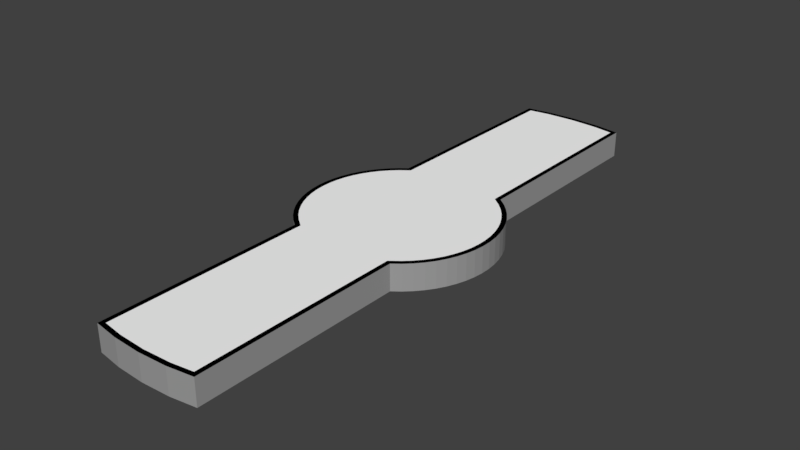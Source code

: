 # Source: obs_11.blend  (saved by Blender 2.79.0; exported with 4.5.12 LTS)
import bpy
from mathutils import Matrix  # noqa: F401  (used for matrix-valued properties, if any)

bpy.ops.wm.read_factory_settings(use_empty=True)
scene = bpy.context.scene
scene.name = 'Scene'

# ---- collections
col_collection_1 = bpy.data.collections.new('Collection 1'); scene.collection.children.link(col_collection_1)

# ---- materials (node trees are filled in below, after node groups)
mat_material = bpy.data.materials.new('Material')
mat_material.alpha_threshold = 0.0
mat_material.use_transparent_shadow = False
mat_material.diffuse_color = (1.0, 1.0, 1.0, 1.0)
mat_material.roughness = 0.5
mat_material_001 = bpy.data.materials.new('Material.001')
mat_material_001.alpha_threshold = 0.0
mat_material_001.use_transparent_shadow = False
mat_material_001.diffuse_color = (0.0, 0.0, 0.0, 1.0)
mat_material_001.roughness = 0.5
mat_material_004 = bpy.data.materials.new('Material.004')
mat_material_004.alpha_threshold = 0.0
mat_material_004.use_transparent_shadow = False
mat_material_004.diffuse_color = (0.342, 0.342, 0.342, 1.0)
mat_material_004.roughness = 0.5

# ---- material node trees

# ---- world
world_world = bpy.data.worlds.new('World'); scene.world = world_world
world_world.color = (0.05088, 0.05088, 0.05088)
world_world.use_sun_shadow = False
world_world.sun_shadow_jitter_overblur = 0.0
world_world.cycles.sampling_method = 'MANUAL'

# ---- meshes
me_cylinder_017 = bpy.data.meshes.new('Cylinder.017')
me_cylinder_017.from_pydata([(1.686e-08, 0.905, -1.0), (1.686e-08, 0.905, 1.0), (0.0887, 0.9006, -1.0), (0.0887, 0.9006, 1.0), (0.0887, -0.9006, -1.0), (0.0887, -0.9006, 1.0), (-7.285e-07, -0.905, -1.0), (-7.285e-07, -0.905, 1.0), (-0.0887, -0.9006, -1.0), (-0.0887, -0.9006, 1.0), (-0.08871, 0.9006, -1.0), (-0.08871, 0.9006, 1.0), (-0.2817, -0.04315, 1.0), (-0.2817, -0.04315, -1.0), (-0.2559, -0.1255, 1.0), (-0.2559, -0.1255, -1.0), (-0.2672, -0.09898, 1.0), (-0.2672, -0.09898, -1.0), (-0.2846, 0.01443, 1.0), (-0.2846, 0.01443, -1.0), (-0.2846, -0.01443, 1.0), (-0.2846, -0.01443, -1.0), (0.1564, 0.8906, 1.0), (0.1564, 0.8906, -1.0), (0.1564, 0.2389, 1.0), (0.1564, 0.2389, -1.0), (0.2559, -0.1255, 1.0), (0.2559, -0.1255, -1.0), (0.2672, -0.09898, 1.0), (0.2672, -0.09898, -1.0), (0.2418, -0.1507, 1.0), (0.2418, -0.1507, -1.0), (-0.1564, 0.2389, 1.0), (-0.1564, 0.2389, -1.0), (-0.1856, 0.2162, 1.0), (-0.1856, 0.2162, -1.0), (0.2846, -0.01443, 1.0), (0.2846, -0.01443, -1.0), (0.1564, -0.2389, 1.0), (0.1564, -0.2389, -1.0), (-0.2759, -0.07143, 1.0), (-0.2759, -0.07143, -1.0), (-0.1856, -0.2162, 1.0), (-0.1856, -0.2162, -1.0), (-0.1564, -0.2389, 1.0), (-0.1564, -0.2389, -1.0), (0.2759, -0.07143, 1.0), (0.2759, -0.07143, -1.0), (0.2817, -0.04315, 1.0), (0.2817, -0.04315, -1.0), (0.2846, 0.01443, 1.0), (0.2846, 0.01443, -1.0), (0.2817, 0.04315, 1.0), (0.2817, 0.04315, -1.0), (-0.2759, 0.07143, 1.0), (-0.2759, 0.07143, -1.0), (-0.2418, -0.1507, 1.0), (-0.2418, -0.1507, -1.0), (-0.2066, -0.1963, 1.0), (-0.2066, -0.1963, -1.0), (-0.2817, 0.04315, 1.0), (-0.2817, 0.04315, -1.0), (-0.2672, 0.09898, 1.0), (-0.2672, 0.09898, -1.0), (0.2254, -0.1744, 1.0), (0.2254, -0.1744, -1.0), (0.2066, -0.1963, 1.0), (0.2066, -0.1963, -1.0), (0.1856, -0.2162, 1.0), (0.1856, -0.2162, -1.0), (0.1564, -0.8906, -1.0), (0.1564, -0.8906, 1.0), (-0.2066, 0.1963, 1.0), (-0.2066, 0.1963, -1.0), (0.2559, 0.1255, 1.0), (0.2559, 0.1255, -1.0), (-0.2254, -0.1744, 1.0), (-0.2254, -0.1744, -1.0), (0.2672, 0.09898, 1.0), (0.2672, 0.09898, -1.0), (-0.1564, -0.8906, 1.0), (-0.1564, -0.8906, -1.0), (-0.2559, 0.1255, 1.0), (-0.2559, 0.1255, -1.0), (-0.2418, 0.1507, 1.0), (-0.2418, 0.1507, -1.0), (0.2759, 0.07143, 1.0), (0.2759, 0.07143, -1.0), (0.2418, 0.1507, 1.0), (0.2418, 0.1507, -1.0), (-0.1564, 0.8906, 1.0), (-0.1564, 0.8906, -1.0), (0.2066, 0.1963, 1.0), (0.2066, 0.1963, -1.0), (0.2254, 0.1744, 1.0), (0.2254, 0.1744, -1.0), (-0.2254, 0.1744, 1.0), (-0.2254, 0.1744, -1.0), (0.1856, 0.2162, 1.0), (0.1856, 0.2162, -1.0), (0.0, 0.92, -1.0), (0.09018, 0.9156, -1.0), (0.09018, 0.9156, 1.0), (0.0, 0.92, 1.0), (0.1714, 0.9035, 1.0), (0.1714, -0.9035, -1.0), (0.09018, -0.9156, -1.0), (-7.385e-07, -0.92, -1.0), (-7.385e-07, -0.92, 1.0), (0.09018, -0.9156, 1.0), (-0.09018, -0.9156, -1.0), (-0.09018, -0.9156, 1.0), (-0.1714, -0.9035, 1.0), (-0.1714, 0.9035, -1.0), (-0.09018, 0.9156, -1.0), (-0.09018, 0.9156, 1.0), (-0.2965, -0.04543, 1.0), (-0.2904, -0.0752, 1.0), (-0.2965, -0.04543, -1.0), (-0.2904, -0.0752, -1.0), (-0.2813, -0.1042, 1.0), (-0.2693, -0.1321, 1.0), (-0.2813, -0.1042, -1.0), (-0.2693, -0.1321, -1.0), (-0.2996, 0.01519, 1.0), (-0.2996, -0.01519, 1.0), (-0.2996, 0.01519, -1.0), (-0.2996, -0.01519, -1.0), (0.1714, 0.2462, 1.0), (0.1714, 0.2462, -1.0), (0.1714, 0.9035, -1.0), (0.2693, -0.1321, 1.0), (0.2813, -0.1042, 1.0), (0.2693, -0.1321, -1.0), (0.2813, -0.1042, -1.0), (0.2546, -0.1587, 1.0), (0.2546, -0.1587, -1.0), (-0.1714, 0.2462, 1.0), (-0.1954, 0.2276, 1.0), (-0.1714, 0.2462, -1.0), (-0.1954, 0.2276, -1.0), (-0.2546, -0.1587, 1.0), (-0.2546, -0.1587, -1.0), (-0.2174, 0.2067, 1.0), (-0.2174, 0.2067, -1.0), (-0.2965, 0.04543, 1.0), (0.2996, -0.01519, 1.0), (0.2996, 0.01519, 1.0), (0.2996, -0.01519, -1.0), (0.2996, 0.01519, -1.0), (0.1714, -0.2462, -1.0), (0.1954, -0.2276, -1.0), (-0.1954, -0.2276, 1.0), (-0.1714, -0.2462, 1.0), (-0.1954, -0.2276, -1.0), (-0.1714, -0.2462, -1.0), (0.2904, -0.0752, 1.0), (0.2965, -0.04543, 1.0), (0.2904, -0.0752, -1.0), (0.2965, -0.04543, -1.0), (0.2965, 0.04543, 1.0), (0.2965, 0.04543, -1.0), (-0.2904, 0.0752, 1.0), (-0.2904, 0.0752, -1.0), (-0.2965, 0.04543, -1.0), (-0.2174, -0.2067, 1.0), (-0.2174, -0.2067, -1.0), (-0.2813, 0.1042, 1.0), (-0.2813, 0.1042, -1.0), (0.2174, -0.2067, 1.0), (0.2372, -0.1836, 1.0), (0.2174, -0.2067, -1.0), (0.2372, -0.1836, -1.0), (0.1954, -0.2276, 1.0), (0.1714, -0.2462, 1.0), (0.1714, -0.9035, 1.0), (-0.2372, -0.1836, 1.0), (-0.2372, -0.1836, -1.0), (0.2693, 0.1321, -1.0), (0.2546, 0.1587, -1.0), (0.2693, 0.1321, 1.0), (0.2813, 0.1042, 1.0), (0.2813, 0.1042, -1.0), (-0.1714, -0.9035, -1.0), (0.2904, 0.0752, 1.0), (0.2904, 0.0752, -1.0), (-0.2693, 0.1321, 1.0), (-0.2693, 0.1321, -1.0), (-0.2372, 0.1836, 1.0), (-0.2372, 0.1836, -1.0), (-0.2546, 0.1587, 1.0), (-0.2546, 0.1587, -1.0), (0.2546, 0.1587, 1.0), (0.2372, 0.1836, 1.0), (0.2372, 0.1836, -1.0), (-0.1714, 0.9035, 1.0), (0.2174, 0.2067, 1.0), (0.2174, 0.2067, -1.0), (0.1954, 0.2276, -1.0), (0.1954, 0.2276, 1.0)], [], [(100, 103, 102, 101), (101, 102, 104, 130), (106, 109, 108, 107), (107, 108, 111, 110), (110, 111, 112, 183), (3, 1, 11, 90, 32, 34, 72, 96, 84, 82, 62, 54, 60, 18, 20, 12, 40, 16, 14, 56, 76, 58, 42, 44, 80, 9, 7, 5, 71, 38, 68, 66, 64, 30, 26, 28, 46, 48, 36, 50, 52, 86, 78, 74, 88, 94, 92, 98, 24, 22), (114, 115, 103, 100), (0, 2, 23, 25, 99, 93, 95, 89, 75, 79, 87, 53, 51, 37, 49, 47, 29, 27, 31, 65, 67, 69, 39, 70, 4, 6, 8, 81, 45, 43, 59, 77, 57, 15, 17, 41, 13, 21, 19, 61, 55, 63, 83, 85, 97, 73, 35, 33, 91, 10), (194, 197, 196, 193), (164, 126, 124, 145), (182, 178, 180, 181), (178, 179, 192, 180), (150, 151, 173, 174), (198, 129, 128, 199), (197, 198, 199, 196), (137, 195, 113, 139), (174, 175, 105, 150), (159, 148, 146, 157), (148, 149, 147, 146), (113, 195, 115, 114), (144, 189, 188, 143), (140, 144, 143, 138), (134, 158, 156, 132), (139, 140, 138, 137), (105, 175, 109, 106), (129, 130, 104, 128), (127, 118, 116, 125), (185, 182, 181, 184), (166, 154, 152, 165), (161, 185, 184, 160), (133, 134, 132, 131), (168, 163, 162, 167), (172, 136, 135, 170), (163, 164, 145, 162), (151, 171, 169, 173), (179, 194, 193, 192), (155, 183, 112, 153), (123, 142, 141, 121), (191, 187, 186, 190), (158, 159, 157, 156), (118, 119, 117, 116), (154, 155, 153, 152), (149, 161, 160, 147), (171, 172, 170, 169), (126, 127, 125, 124), (142, 177, 176, 141), (189, 191, 190, 188), (177, 166, 165, 176), (119, 122, 120, 117), (187, 168, 167, 186), (136, 133, 131, 135), (122, 123, 121, 120), (2, 0, 100, 101), (1, 3, 102, 103), (3, 22, 104, 102), (4, 70, 105, 106), (6, 4, 106, 107), (5, 7, 108, 109), (8, 6, 107, 110), (7, 9, 111, 108), (9, 80, 112, 111), (10, 91, 113, 114), (0, 10, 114, 100), (11, 1, 103, 115), (40, 12, 116, 117), (13, 41, 119, 118), (14, 16, 120, 121), (17, 15, 123, 122), (20, 18, 124, 125), (19, 21, 127, 126), (12, 20, 125, 116), (21, 13, 118, 127), (22, 24, 128, 104), (25, 23, 130, 129), (28, 26, 131, 132), (27, 29, 134, 133), (26, 30, 135, 131), (31, 27, 133, 136), (34, 32, 137, 138), (33, 35, 140, 139), (56, 14, 121, 141), (15, 57, 142, 123), (72, 34, 138, 143), (35, 73, 144, 140), (18, 60, 145, 124), (50, 36, 146, 147), (37, 51, 149, 148), (39, 69, 151, 150), (44, 42, 152, 153), (43, 45, 155, 154), (48, 46, 156, 157), (47, 49, 159, 158), (52, 50, 147, 160), (51, 53, 161, 149), (46, 28, 132, 156), (29, 47, 158, 134), (36, 48, 157, 146), (49, 37, 148, 159), (60, 54, 162, 145), (55, 61, 164, 163), (42, 58, 165, 152), (59, 43, 154, 166), (61, 19, 126, 164), (54, 62, 167, 162), (63, 55, 163, 168), (64, 66, 169, 170), (67, 65, 172, 171), (68, 38, 174, 173), (30, 64, 170, 135), (65, 31, 136, 172), (66, 68, 173, 169), (69, 67, 171, 151), (16, 40, 117, 120), (41, 17, 122, 119), (38, 71, 175, 174), (70, 39, 150, 105), (76, 56, 141, 176), (57, 77, 177, 142), (75, 89, 179, 178), (74, 78, 181, 180), (79, 75, 178, 182), (58, 76, 176, 165), (77, 59, 166, 177), (80, 44, 153, 112), (45, 81, 183, 155), (86, 52, 160, 184), (53, 87, 185, 161), (62, 82, 186, 167), (83, 63, 168, 187), (96, 72, 143, 188), (73, 97, 189, 144), (82, 84, 190, 186), (85, 83, 187, 191), (78, 86, 184, 181), (87, 79, 182, 185), (94, 88, 192, 193), (89, 95, 194, 179), (88, 74, 180, 192), (32, 90, 195, 137), (91, 33, 139, 113), (92, 94, 193, 196), (95, 93, 197, 194), (84, 96, 188, 190), (97, 85, 191, 189), (93, 99, 198, 197), (98, 92, 196, 199), (99, 25, 129, 198), (24, 98, 199, 128), (71, 5, 109, 175), (23, 2, 101, 130), (90, 11, 115, 195), (81, 8, 110, 183)])
me_cylinder_017.polygons.foreach_set('material_index', [2, 2, 2, 2, 2, 0, 2, 0, 2, 2, 2, 2, 2, 2, 2, 2, 2, 2, 2, 2, 2, 2, 2, 2, 2, 2, 2, 2, 2, 2, 2, 2, 2, 2, 2, 2, 2, 2, 2, 2, 2, 2, 2, 2, 2, 2, 2, 2, 2, 2, 2, 2, 1, 1, 1, 1, 1, 1, 1, 1, 1, 1, 1, 1, 1, 1, 1, 1, 1, 1, 1, 1, 1, 1, 1, 1, 1, 1, 1, 1, 1, 1, 1, 1, 1, 1, 1, 1, 1, 1, 1, 1, 1, 1, 1, 1, 1, 1, 1, 1, 1, 1, 1, 1, 1, 1, 1, 1, 1, 1, 1, 1, 1, 1, 1, 1, 1, 1, 1, 1, 1, 1, 1, 1, 1, 1, 1, 1, 1, 1, 1, 1, 1, 1, 1, 1, 1, 1, 1, 1, 1, 1, 1, 1, 1, 1, 1, 1, 1, 1, 1, 1])
_uv = me_cylinder_017.uv_layers.new(name='UVMap')
_uv.uv.foreach_set('vector', [0.2975, 0.533, 0.1771, 0.9798, 0.2035, 0.9999, 0.302, 0.4878, 0.302, 0.4878, 0.2035, 0.9999, 0.2225, 0.9653, 0.305, 0.4408, 0.007375, 0.566, 0.1509, 0.7713, 0.1546, 0.7765, 0.01328, 0.5896, 0.01328, 0.5896, 0.1546, 0.7765, 0.1586, 0.7822, 0.02069, 0.6119, 0.02069, 0.6119, 0.1586, 0.7822, 0.1631, 0.7876, 0.03011, 0.6322, 0.6674, 0.03713, 0.6682, 0.05271, 0.6674, 0.06828, 0.6656, 0.08017, 0.5512, 0.08017, 0.5472, 0.0853, 0.5437, 0.08898, 0.5399, 0.09228, 0.5357, 0.09517, 0.5313, 0.09763, 0.5266, 0.09963, 0.5218, 0.1011, 0.5168, 0.1022, 0.5118, 0.1027, 0.5067, 0.1027, 0.5017, 0.1022, 0.4967, 0.1011, 0.4919, 0.09963, 0.4872, 0.09763, 0.4828, 0.09517, 0.4786, 0.09228, 0.4748, 0.08898, 0.4713, 0.0853, 0.4673, 0.08017, 0.3529, 0.08017, 0.3511, 0.06828, 0.3504, 0.05271, 0.3511, 0.03713, 0.3529, 0.02525, 0.4673, 0.02525, 0.4713, 0.02011, 0.4748, 0.01644, 0.4786, 0.01314, 0.4828, 0.01024, 0.4872, 0.00778, 0.4919, 0.005781, 0.4967, 0.004263, 0.5017, 0.003243, 0.5067, 0.00273, 0.5118, 0.00273, 0.5168, 0.003243, 0.5218, 0.004263, 0.5266, 0.005781, 0.5313, 0.00778, 0.5357, 0.01024, 0.5399, 0.01314, 0.5437, 0.01644, 0.5472, 0.02011, 0.5512, 0.02525, 0.6656, 0.02525, 0.2895, 0.5757, 0.1608, 0.9633, 0.1771, 0.9798, 0.2975, 0.533, 0.6682, 0.1581, 0.6674, 0.1737, 0.6656, 0.1856, 0.5512, 0.1856, 0.5472, 0.1907, 0.5437, 0.1944, 0.5399, 0.1977, 0.5357, 0.2006, 0.5313, 0.203, 0.5266, 0.205, 0.5218, 0.2066, 0.5168, 0.2076, 0.5118, 0.2081, 0.5067, 0.2081, 0.5017, 0.2076, 0.4967, 0.2066, 0.4919, 0.205, 0.4872, 0.203, 0.4828, 0.2006, 0.4786, 0.1977, 0.4748, 0.1944, 0.4713, 0.1907, 0.4673, 0.1856, 0.3529, 0.1856, 0.3511, 0.1737, 0.3504, 0.1581, 0.3511, 0.1425, 0.3529, 0.1307, 0.4673, 0.1307, 0.4713, 0.1255, 0.4748, 0.1218, 0.4786, 0.1185, 0.4828, 0.1157, 0.4872, 0.1132, 0.4919, 0.1112, 0.4967, 0.1097, 0.5017, 0.1087, 0.5067, 0.1081, 0.5118, 0.1081, 0.5168, 0.1087, 0.5218, 0.1097, 0.5266, 0.1112, 0.5313, 0.1132, 0.5357, 0.1157, 0.5399, 0.1185, 0.5437, 0.1218, 0.5472, 0.1255, 0.5512, 0.1307, 0.6656, 0.1307, 0.6674, 0.1425, 0.09882, 0.1443, 0.115, 0.2166, 0.1318, 0.9084, 0.1361, 0.8988, 0.2009, 0.7127, 0.1824, 0.7133, 0.1414, 0.9028, 0.1441, 0.9097, 0.05411, 0.03542, 0.05988, 9.581e-05, 0.1435, 0.8799, 0.1467, 0.8706, 0.05988, 9.581e-05, 0.08046, 0.07207, 0.1399, 0.8893, 0.1435, 0.8799, 0.06879, 0.4707, 0.06202, 0.439, 0.2016, 0.7468, 0.2066, 0.7371, 0.1289, 0.2891, 0.1406, 0.3617, 0.1222, 0.9278, 0.1272, 0.9181, 0.115, 0.2166, 0.1289, 0.2891, 0.1272, 0.9181, 0.1318, 0.9084, 0.1738, 0.9629, 0.1434, 0.9483, 0.2768, 0.6157, 0.3475, 0.6837, 0.2066, 0.7371, 0.147, 0.7672, 0.002159, 0.5417, 0.06879, 0.4707, 0.04049, 0.2085, 0.04123, 0.1744, 0.1641, 0.827, 0.1684, 0.8164, 0.04123, 0.1744, 0.04295, 0.14, 0.1598, 0.8377, 0.1641, 0.827, 0.2768, 0.6157, 0.1434, 0.9483, 0.1608, 0.9633, 0.2895, 0.5757, 0.3113, 0.695, 0.293, 0.6996, 0.1611, 0.9433, 0.1651, 0.9499, 0.3294, 0.6897, 0.3113, 0.695, 0.1651, 0.9499, 0.1693, 0.9564, 0.04193, 0.2758, 0.04073, 0.2423, 0.1728, 0.806, 0.1773, 0.7957, 0.3475, 0.6837, 0.3294, 0.6897, 0.1693, 0.9564, 0.1738, 0.9629, 0.002159, 0.5417, 0.147, 0.7672, 0.1509, 0.7713, 0.007375, 0.566, 0.1406, 0.3617, 0.305, 0.4408, 0.2225, 0.9653, 0.1222, 0.9278, 0.164, 0.7133, 0.1455, 0.7127, 0.1366, 0.889, 0.1389, 0.896, 0.04938, 0.07052, 0.05411, 0.03542, 0.1467, 0.8706, 0.1511, 0.8595, 0.03593, 0.6955, 0.01796, 0.6904, 0.1278, 0.8401, 0.1283, 0.8471, 0.04566, 0.1054, 0.04938, 0.07052, 0.1511, 0.8595, 0.1554, 0.8485, 0.04408, 0.3091, 0.04193, 0.2758, 0.1773, 0.7957, 0.1819, 0.7856, 0.2378, 0.7094, 0.2194, 0.7114, 0.1471, 0.9165, 0.1503, 0.9233, 0.05121, 0.3747, 0.04718, 0.342, 0.1867, 0.7758, 0.1916, 0.766, 0.2194, 0.7114, 0.2009, 0.7127, 0.1441, 0.9097, 0.1471, 0.9165, 0.06202, 0.439, 0.05616, 0.407, 0.1966, 0.7564, 0.2016, 0.7468, 0.08046, 0.07207, 0.09882, 0.1443, 0.1361, 0.8988, 0.1399, 0.8893, 9.581e-05, 0.6848, 0.03011, 0.6322, 0.1631, 0.7876, 0.1276, 0.8331, 0.09041, 0.7069, 0.07217, 0.7037, 0.1301, 0.8611, 0.1313, 0.8681, 0.2747, 0.7035, 0.2563, 0.7068, 0.1537, 0.93, 0.1573, 0.9367, 0.04073, 0.2423, 0.04049, 0.2085, 0.1684, 0.8164, 0.1728, 0.806, 0.1455, 0.7127, 0.1271, 0.7114, 0.1346, 0.8821, 0.1366, 0.889, 0.01796, 0.6904, 9.581e-05, 0.6848, 0.1276, 0.8331, 0.1278, 0.8401, 0.04295, 0.14, 0.04566, 0.1054, 0.1554, 0.8485, 0.1598, 0.8377, 0.05616, 0.407, 0.05121, 0.3747, 0.1916, 0.766, 0.1966, 0.7564, 0.1824, 0.7133, 0.164, 0.7133, 0.1389, 0.896, 0.1414, 0.9028, 0.07217, 0.7037, 0.054, 0.6999, 0.1291, 0.8541, 0.1301, 0.8611, 0.293, 0.6996, 0.2747, 0.7035, 0.1573, 0.9367, 0.1611, 0.9433, 0.054, 0.6999, 0.03593, 0.6955, 0.1283, 0.8471, 0.1291, 0.8541, 0.1271, 0.7114, 0.1087, 0.7095, 0.1328, 0.8751, 0.1346, 0.8821, 0.2563, 0.7068, 0.2378, 0.7094, 0.1503, 0.9233, 0.1537, 0.93, 0.04718, 0.342, 0.04408, 0.3091, 0.1819, 0.7856, 0.1867, 0.7758, 0.1087, 0.7095, 0.09041, 0.7069, 0.1313, 0.8681, 0.1328, 0.8751, 0.6674, 0.1737, 0.6682, 0.1581, 0.6708, 0.1581, 0.67, 0.174, 0.6682, 0.05271, 0.6674, 0.03713, 0.67, 0.03687, 0.6708, 0.05271, 0.6674, 0.03713, 0.6656, 0.02525, 0.6679, 0.02261, 0.67, 0.03687, 0.3511, 0.1737, 0.3529, 0.1856, 0.3506, 0.1882, 0.3485, 0.174, 0.3504, 0.1581, 0.3511, 0.1737, 0.3485, 0.174, 0.3477, 0.1581, 0.3511, 0.03713, 0.3504, 0.05271, 0.3477, 0.05271, 0.3485, 0.03687, 0.3511, 0.1425, 0.3504, 0.1581, 0.3477, 0.1581, 0.3485, 0.1423, 0.3504, 0.05271, 0.3511, 0.06828, 0.3485, 0.06854, 0.3477, 0.05271, 0.3511, 0.06828, 0.3529, 0.08017, 0.3506, 0.0828, 0.3485, 0.06854, 0.6674, 0.1425, 0.6656, 0.1307, 0.6679, 0.128, 0.67, 0.1423, 0.6682, 0.1581, 0.6674, 0.1425, 0.67, 0.1423, 0.6708, 0.1581, 0.6674, 0.06828, 0.6682, 0.05271, 0.6708, 0.05271, 0.67, 0.06854, 0.4967, 0.1011, 0.5017, 0.1022, 0.5013, 0.1048, 0.4961, 0.1037, 0.5017, 0.1087, 0.4967, 0.1097, 0.4961, 0.1071, 0.5013, 0.106, 0.4872, 0.09763, 0.4919, 0.09963, 0.491, 0.1021, 0.4861, 0.1, 0.4919, 0.1112, 0.4872, 0.1132, 0.4861, 0.1108, 0.491, 0.1087, 0.5067, 0.1027, 0.5118, 0.1027, 0.5119, 0.1053, 0.5066, 0.1053, 0.5118, 0.1081, 0.5067, 0.1081, 0.5066, 0.1055, 0.5119, 0.1055, 0.5017, 0.1022, 0.5067, 0.1027, 0.5066, 0.1053, 0.5013, 0.1048, 0.5067, 0.1081, 0.5017, 0.1087, 0.5013, 0.106, 0.5066, 0.1055, 0.6656, 0.02525, 0.5512, 0.02525, 0.5525, 0.02261, 0.6679, 0.02261, 0.5512, 0.1856, 0.6656, 0.1856, 0.6679, 0.1882, 0.5525, 0.1882, 0.4919, 0.005781, 0.4872, 0.00778, 0.4861, 0.005412, 0.491, 0.003307, 0.4872, 0.203, 0.4919, 0.205, 0.491, 0.2075, 0.4861, 0.2054, 0.4872, 0.00778, 0.4828, 0.01024, 0.4814, 0.008002, 0.4861, 0.005412, 0.4828, 0.2006, 0.4872, 0.203, 0.4861, 0.2054, 0.4814, 0.2028, 0.5472, 0.0853, 0.5512, 0.08017, 0.5525, 0.0828, 0.5492, 0.08702, 0.5512, 0.1307, 0.5472, 0.1255, 0.5492, 0.1238, 0.5525, 0.128, 0.4828, 0.09517, 0.4872, 0.09763, 0.4861, 0.1, 0.4814, 0.09741, 0.4872, 0.1132, 0.4828, 0.1157, 0.4814, 0.1134, 0.4861, 0.1108, 0.5437, 0.08898, 0.5472, 0.0853, 0.5492, 0.08702, 0.5456, 0.09089, 0.5472, 0.1255, 0.5437, 0.1218, 0.5456, 0.1199, 0.5492, 0.1238, 0.5118, 0.1027, 0.5168, 0.1022, 0.5172, 0.1048, 0.5119, 0.1053, 0.5118, 0.00273, 0.5067, 0.00273, 0.5066, 9.581e-05, 0.5119, 9.581e-05, 0.5067, 0.2081, 0.5118, 0.2081, 0.5119, 0.2107, 0.5066, 0.2107, 0.4673, 0.1856, 0.4713, 0.1907, 0.4693, 0.1924, 0.466, 0.1882, 0.4673, 0.08017, 0.4713, 0.0853, 0.4693, 0.08702, 0.466, 0.0828, 0.4713, 0.1255, 0.4673, 0.1307, 0.466, 0.128, 0.4693, 0.1238, 0.5017, 0.003243, 0.4967, 0.004263, 0.4961, 0.00171, 0.5013, 0.0006357, 0.4967, 0.2066, 0.5017, 0.2076, 0.5013, 0.2102, 0.4961, 0.2091, 0.5168, 0.003243, 0.5118, 0.00273, 0.5119, 9.581e-05, 0.5172, 0.0006357, 0.5118, 0.2081, 0.5168, 0.2076, 0.5172, 0.2102, 0.5119, 0.2107, 0.4967, 0.004263, 0.4919, 0.005781, 0.491, 0.003307, 0.4961, 0.00171, 0.4919, 0.205, 0.4967, 0.2066, 0.4961, 0.2091, 0.491, 0.2075, 0.5067, 0.00273, 0.5017, 0.003243, 0.5013, 0.0006357, 0.5066, 9.581e-05, 0.5017, 0.2076, 0.5067, 0.2081, 0.5066, 0.2107, 0.5013, 0.2102, 0.5168, 0.1022, 0.5218, 0.1011, 0.5225, 0.1037, 0.5172, 0.1048, 0.5218, 0.1097, 0.5168, 0.1087, 0.5172, 0.106, 0.5225, 0.1071, 0.4713, 0.0853, 0.4748, 0.08898, 0.473, 0.09089, 0.4693, 0.08702, 0.4748, 0.1218, 0.4713, 0.1255, 0.4693, 0.1238, 0.473, 0.1199, 0.5168, 0.1087, 0.5118, 0.1081, 0.5119, 0.1055, 0.5172, 0.106, 0.5218, 0.1011, 0.5266, 0.09963, 0.5276, 0.1021, 0.5225, 0.1037, 0.5266, 0.1112, 0.5218, 0.1097, 0.5225, 0.1071, 0.5276, 0.1087, 0.4786, 0.01314, 0.4748, 0.01644, 0.473, 0.01453, 0.477, 0.01105, 0.4748, 0.1944, 0.4786, 0.1977, 0.477, 0.1998, 0.473, 0.1963, 0.4713, 0.02011, 0.4673, 0.02525, 0.466, 0.02261, 0.4693, 0.01839, 0.4828, 0.01024, 0.4786, 0.01314, 0.477, 0.01105, 0.4814, 0.008002, 0.4786, 0.1977, 0.4828, 0.2006, 0.4814, 0.2028, 0.477, 0.1998, 0.4748, 0.01644, 0.4713, 0.02011, 0.4693, 0.01839, 0.473, 0.01453, 0.4713, 0.1907, 0.4748, 0.1944, 0.473, 0.1963, 0.4693, 0.1924, 0.4919, 0.09963, 0.4967, 0.1011, 0.4961, 0.1037, 0.491, 0.1021, 0.4967, 0.1097, 0.4919, 0.1112, 0.491, 0.1087, 0.4961, 0.1071, 0.4673, 0.02525, 0.3529, 0.02525, 0.3506, 0.02262, 0.466, 0.02261, 0.3529, 0.1856, 0.4673, 0.1856, 0.466, 0.1882, 0.3506, 0.1882, 0.4786, 0.09228, 0.4828, 0.09517, 0.4814, 0.09741, 0.477, 0.09436, 0.4828, 0.1157, 0.4786, 0.1185, 0.477, 0.1165, 0.4814, 0.1134, 0.5313, 0.203, 0.5357, 0.2006, 0.5371, 0.2028, 0.5325, 0.2054, 0.5313, 0.00778, 0.5266, 0.005781, 0.5276, 0.003307, 0.5325, 0.005412, 0.5266, 0.205, 0.5313, 0.203, 0.5325, 0.2054, 0.5276, 0.2075, 0.4748, 0.08898, 0.4786, 0.09228, 0.477, 0.09436, 0.473, 0.09089, 0.4786, 0.1185, 0.4748, 0.1218, 0.473, 0.1199, 0.477, 0.1165, 0.3529, 0.08017, 0.4673, 0.08017, 0.466, 0.0828, 0.3506, 0.0828, 0.4673, 0.1307, 0.3529, 0.1307, 0.3506, 0.128, 0.466, 0.128, 0.5218, 0.004263, 0.5168, 0.003243, 0.5172, 0.0006357, 0.5225, 0.00171, 0.5168, 0.2076, 0.5218, 0.2066, 0.5225, 0.2091, 0.5172, 0.2102, 0.5266, 0.09963, 0.5313, 0.09763, 0.5325, 0.1, 0.5276, 0.1021, 0.5313, 0.1132, 0.5266, 0.1112, 0.5276, 0.1087, 0.5325, 0.1108, 0.5399, 0.09228, 0.5437, 0.08898, 0.5456, 0.09089, 0.5415, 0.09436, 0.5437, 0.1218, 0.5399, 0.1185, 0.5415, 0.1165, 0.5456, 0.1199, 0.5313, 0.09763, 0.5357, 0.09517, 0.5371, 0.09741, 0.5325, 0.1, 0.5357, 0.1157, 0.5313, 0.1132, 0.5325, 0.1108, 0.5371, 0.1134, 0.5266, 0.005781, 0.5218, 0.004263, 0.5225, 0.00171, 0.5276, 0.003307, 0.5218, 0.2066, 0.5266, 0.205, 0.5276, 0.2075, 0.5225, 0.2091, 0.5399, 0.01314, 0.5357, 0.01024, 0.5371, 0.008002, 0.5415, 0.01105, 0.5357, 0.2006, 0.5399, 0.1977, 0.5415, 0.1998, 0.5371, 0.2028, 0.5357, 0.01024, 0.5313, 0.00778, 0.5325, 0.005412, 0.5371, 0.008002, 0.5512, 0.08017, 0.6656, 0.08017, 0.6679, 0.0828, 0.5525, 0.0828, 0.6656, 0.1307, 0.5512, 0.1307, 0.5525, 0.128, 0.6679, 0.128, 0.5437, 0.01644, 0.5399, 0.01314, 0.5415, 0.01105, 0.5456, 0.01453, 0.5399, 0.1977, 0.5437, 0.1944, 0.5456, 0.1963, 0.5415, 0.1998, 0.5357, 0.09517, 0.5399, 0.09228, 0.5415, 0.09436, 0.5371, 0.09741, 0.5399, 0.1185, 0.5357, 0.1157, 0.5371, 0.1134, 0.5415, 0.1165, 0.5437, 0.1944, 0.5472, 0.1907, 0.5492, 0.1924, 0.5456, 0.1963, 0.5472, 0.02011, 0.5437, 0.01644, 0.5456, 0.01453, 0.5492, 0.01839, 0.5472, 0.1907, 0.5512, 0.1856, 0.5525, 0.1882, 0.5492, 0.1924, 0.5512, 0.02525, 0.5472, 0.02011, 0.5492, 0.01839, 0.5525, 0.02261, 0.3529, 0.02525, 0.3511, 0.03713, 0.3485, 0.03687, 0.3506, 0.02262, 0.6656, 0.1856, 0.6674, 0.1737, 0.67, 0.174, 0.6679, 0.1882, 0.6656, 0.08017, 0.6674, 0.06828, 0.67, 0.06854, 0.6679, 0.0828, 0.3529, 0.1307, 0.3511, 0.1425, 0.3485, 0.1423, 0.3506, 0.128])
me_cylinder_017.materials.append(mat_material)
me_cylinder_017.materials.append(mat_material_001)
me_cylinder_017.materials.append(mat_material_004)
me_cylinder_017.use_remesh_preserve_volume = False
me_cylinder_017.use_remesh_preserve_attributes = False
me_cylinder_017.use_mirror_vertex_groups = False
me_cylinder_017.update()

# ---- objects
ob_obs_11 = bpy.data.objects.new('obs_11', me_cylinder_017)

# ---- transforms, parenting, visibility, modifiers, constraints
ob_obs_11.location = (0.0, 0.0, -0.001513)
ob_obs_11.scale = (1.0, 1.0, 0.04138)
ob_obs_11.lineart.crease_threshold = 0.0

# ---- collection membership
col_collection_1.objects.link(ob_obs_11)

# ---- scene / render settings (as saved in the file)
scene.frame_start = 1; scene.frame_end = 250; scene.frame_set(0)
scene.render.engine = 'BLENDER_EEVEE_NEXT'
scene.render.resolution_percentage = 50
scene.render.dither_intensity = 0.0
scene.cycles.use_denoising = False
scene.cycles.samples = 128
scene.cycles.sampling_pattern = 'TABULATED_SOBOL'
scene.cycles.use_adaptive_sampling = False
scene.cycles.use_light_tree = False
scene.cycles.blur_glossy = 0.0
scene.cycles.sample_clamp_indirect = 0.0
scene.view_settings.view_transform = 'Standard'
bpy.context.view_layer.update()

# ---- added for rendering (the .blend has no active camera and no usable light): camera, sun
cam_auto = bpy.data.cameras.new('AutoCamera')
cam_auto.lens = 50.0
cam_auto.sensor_width = 36.0
cam_auto.clip_end = 1000.0
ob_auto_camera = bpy.data.objects.new('AutoCamera', cam_auto)
scene.collection.objects.link(ob_auto_camera)
ob_auto_camera.location = (1.79205, -2.15047, 1.43213)
ob_auto_camera.rotation_euler = (1.09748, -7.21219e-08, 0.694738)
scene.camera = ob_auto_camera
light_auto_sun = bpy.data.lights.new('AutoSun', 'SUN')
light_auto_sun.energy = 3.0
light_auto_sun.angle = 0.0523599
ob_auto_sun = bpy.data.objects.new('AutoSun', light_auto_sun)
scene.collection.objects.link(ob_auto_sun)
ob_auto_sun.rotation_euler = (0.872665, 0.174533, 0.523599)
bpy.context.view_layer.update()

